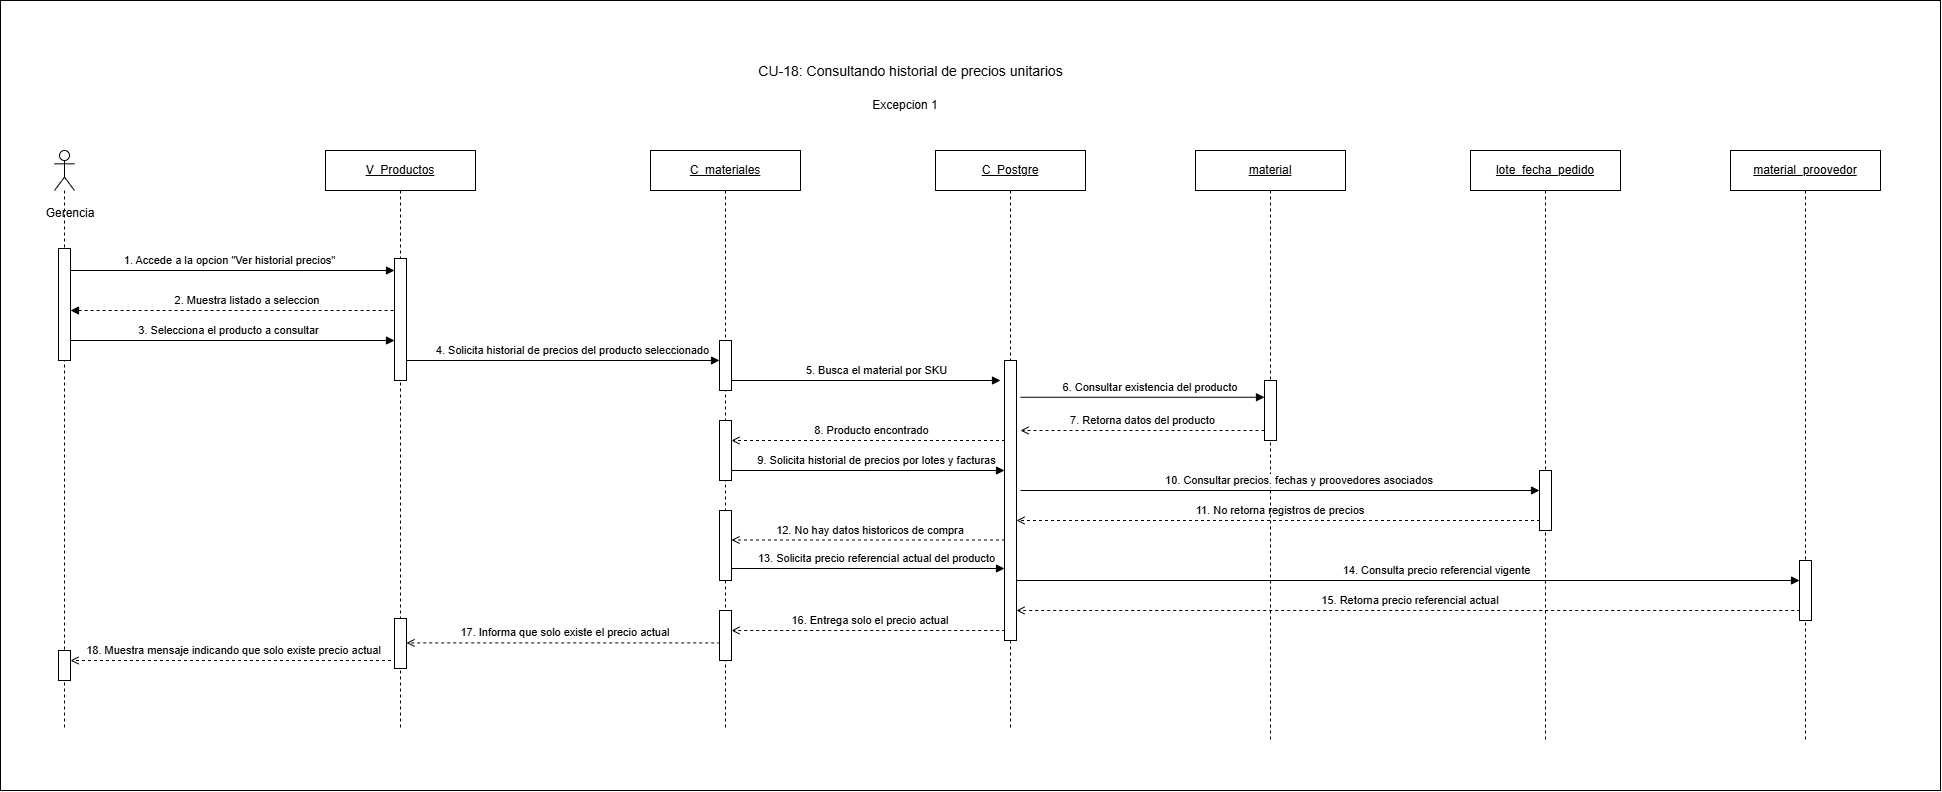

The diagram above was exported from draw.io. Its source (the exported page's mxGraphModel, read from the mxfile embedded in the PNG):
<mxGraphModel dx="2056" dy="1094" grid="1" gridSize="10" guides="1" tooltips="1" connect="1" arrows="1" fold="1" page="1" pageScale="1" pageWidth="827" pageHeight="1169" math="0" shadow="0">
  <root>
    <mxCell id="0" />
    <mxCell id="1" parent="0" />
    <mxCell id="vIRfP1WW06k-RIanhoIX-1" parent="1" style="rounded=0;whiteSpace=wrap;html=1;" value="" vertex="1">
      <mxGeometry height="790" width="1940" x="300" y="230" as="geometry" />
    </mxCell>
    <mxCell id="EAI5x9eOCJKYavmwyYLJ-1" edge="1" parent="1" style="rounded=0;html=1;endArrow=none;endFill=0;startArrow=block;startFill=1;strokeWidth=1;dashed=1;" value="2. Muestra listado a seleccion&amp;nbsp;">
      <mxGeometry relative="1" x="0.0766" y="10" as="geometry">
        <mxPoint as="offset" />
        <mxPoint x="370" y="540" as="sourcePoint" />
        <mxPoint x="699.9761904761904" y="540" as="targetPoint" />
      </mxGeometry>
    </mxCell>
    <mxCell id="vIRfP1WW06k-RIanhoIX-44" edge="1" parent="1" style="rounded=0;html=1;endArrow=open;dashed=1" value="17. Informa que solo existe el precio actual&amp;nbsp;">
      <mxGeometry relative="1" x="0.0009" y="-10" as="geometry">
        <mxPoint as="offset" />
        <mxPoint x="1025.6764705882354" y="872.4100000000004" as="sourcePoint" />
        <mxPoint x="706.0035294117646" y="872.4100000000003" as="targetPoint" />
      </mxGeometry>
    </mxCell>
    <mxCell id="vIRfP1WW06k-RIanhoIX-42" edge="1" parent="1" style="rounded=0;html=1;endArrow=open;dashed=1" value="16. Entrega solo el precio actual&amp;nbsp;">
      <mxGeometry relative="1" x="0.0009" y="-10" as="geometry">
        <mxPoint as="offset" />
        <mxPoint x="1310.68" y="860" as="sourcePoint" />
        <mxPoint x="1031.0035294117647" y="859.9999999999995" as="targetPoint" />
      </mxGeometry>
    </mxCell>
    <mxCell id="vIRfP1WW06k-RIanhoIX-39" edge="1" parent="1" style="rounded=0;html=1;endArrow=open;dashed=1" value="15. Retorna precio referencial actual&amp;nbsp;">
      <mxGeometry relative="1" x="0.0009" y="-10" as="geometry">
        <mxPoint as="offset" />
        <mxPoint x="2105.68" y="840" as="sourcePoint" />
        <mxPoint x="1316.003529411765" y="839.9999999999995" as="targetPoint" />
      </mxGeometry>
    </mxCell>
    <mxCell id="vIRfP1WW06k-RIanhoIX-37" edge="1" parent="1" style="rounded=0;html=1;endArrow=block;endFill=1;exitX=1.063;exitY=0.94;exitDx=0;exitDy=0;exitPerimeter=0;" value="14. Consulta precio referencial vigente">
      <mxGeometry relative="1" x="0.0769" y="10" as="geometry">
        <mxPoint as="offset" />
        <mxPoint x="1310.5" y="810" as="sourcePoint" />
        <mxPoint x="2099" y="809.9999999999995" as="targetPoint" />
      </mxGeometry>
    </mxCell>
    <mxCell id="vIRfP1WW06k-RIanhoIX-35" edge="1" parent="1" style="rounded=0;html=1;endArrow=block;endFill=1;exitX=1.063;exitY=0.94;exitDx=0;exitDy=0;exitPerimeter=0;" value="13. Solicita precio referencial actual del producto">
      <mxGeometry relative="1" x="0.0769" y="10" as="geometry">
        <mxPoint as="offset" />
        <mxPoint x="1025.5" y="798" as="sourcePoint" />
        <mxPoint x="1304" y="798" as="targetPoint" />
      </mxGeometry>
    </mxCell>
    <mxCell id="vIRfP1WW06k-RIanhoIX-2" edge="1" parent="1" style="rounded=0;html=1;endArrow=open;dashed=1" value="18. Muestra mensaje indicando que solo existe precio actual">
      <mxGeometry relative="1" y="-10" as="geometry">
        <mxPoint as="offset" />
        <mxPoint x="696.5" y="890" as="sourcePoint" />
        <mxPoint x="370" y="890" as="targetPoint" />
      </mxGeometry>
    </mxCell>
    <mxCell id="vIRfP1WW06k-RIanhoIX-3" edge="1" parent="1" style="rounded=0;html=1;endArrow=block;endFill=1;" value="3. Selecciona el producto a consultar">
      <mxGeometry relative="1" y="10" as="geometry">
        <mxPoint as="offset" />
        <mxPoint x="363.07142857142844" y="570" as="sourcePoint" />
        <mxPoint x="694" y="570" as="targetPoint" />
      </mxGeometry>
    </mxCell>
    <mxCell id="vIRfP1WW06k-RIanhoIX-5" edge="1" parent="1" style="rounded=0;html=1;endArrow=open;dashed=1" value="11. No retorna registros de precios&amp;nbsp;">
      <mxGeometry relative="1" x="0.0009" y="-10" as="geometry">
        <mxPoint as="offset" />
        <mxPoint x="1845.5" y="750" as="sourcePoint" />
        <mxPoint x="1316" y="750" as="targetPoint" />
      </mxGeometry>
    </mxCell>
    <mxCell id="vIRfP1WW06k-RIanhoIX-6" edge="1" parent="1" style="rounded=0;html=1;endArrow=block;endFill=1;exitX=1.063;exitY=0.94;exitDx=0;exitDy=0;exitPerimeter=0;" value="9. Solicita historial de precios por lotes y facturas">
      <mxGeometry relative="1" x="0.0769" y="10" as="geometry">
        <mxPoint as="offset" />
        <mxPoint x="1025.5" y="700" as="sourcePoint" />
        <mxPoint x="1304" y="700" as="targetPoint" />
      </mxGeometry>
    </mxCell>
    <mxCell id="vIRfP1WW06k-RIanhoIX-7" edge="1" parent="1" style="rounded=0;html=1;endArrow=open;dashed=1" value="8. Producto encontrado">
      <mxGeometry relative="1" y="-10" as="geometry">
        <mxPoint as="offset" />
        <mxPoint x="1310.5" y="670" as="sourcePoint" />
        <mxPoint x="1031" y="670" as="targetPoint" />
      </mxGeometry>
    </mxCell>
    <mxCell id="vIRfP1WW06k-RIanhoIX-8" edge="1" parent="1" style="rounded=0;html=1;endArrow=block;endFill=1;exitX=1.063;exitY=0.94;exitDx=0;exitDy=0;exitPerimeter=0;" value="4. Solicita historial de precios del producto seleccionado">
      <mxGeometry relative="1" x="0.0769" y="10" as="geometry">
        <mxPoint as="offset" />
        <mxPoint x="700.5" y="590" as="sourcePoint" />
        <mxPoint x="1019" y="590" as="targetPoint" />
      </mxGeometry>
    </mxCell>
    <mxCell id="vIRfP1WW06k-RIanhoIX-9" parent="1" style="shape=umlLifeline;perimeter=lifelinePerimeter;whiteSpace=wrap;html=1;container=1;dropTarget=0" value="&lt;u style=&quot;color: light-dark(rgb(0, 0, 0), rgb(255, 255, 255));&quot;&gt;C_materiales&lt;/u&gt;" vertex="1">
      <mxGeometry height="580" width="150" x="950" y="380" as="geometry" />
    </mxCell>
    <mxCell id="vIRfP1WW06k-RIanhoIX-10" parent="1" style="text;html=1;strokeColor=none;fillColor=none;align=center;verticalAlign=middle;fontSize=18;fontStyle=1" value="&lt;span style=&quot;font-weight: normal;&quot;&gt;&lt;font style=&quot;font-size: 14px;&quot;&gt;CU-18: Consultando historial de precios unitarios&lt;/font&gt;&lt;/span&gt;" vertex="1">
      <mxGeometry height="40" width="500" x="960" y="280" as="geometry" />
    </mxCell>
    <mxCell id="vIRfP1WW06k-RIanhoIX-11" edge="1" parent="1" style="rounded=0;html=1;endArrow=block;endFill=1;" value="1. Accede a la opcion &quot;Ver historial precios&quot;">
      <mxGeometry relative="1" y="10" as="geometry">
        <mxPoint as="offset" />
        <mxPoint x="363.66666666666674" y="500" as="sourcePoint" />
        <mxPoint x="694" y="500.0000000000001" as="targetPoint" />
      </mxGeometry>
    </mxCell>
    <mxCell id="vIRfP1WW06k-RIanhoIX-13" edge="1" parent="1" style="rounded=0;html=1;endArrow=open;dashed=1" value="12. No hay datos historicos de compra&amp;nbsp;">
      <mxGeometry relative="1" x="0.0018" y="-10" as="geometry">
        <mxPoint as="offset" />
        <mxPoint x="1310.5" y="769.5" as="sourcePoint" />
        <mxPoint x="1031" y="769.5" as="targetPoint" />
      </mxGeometry>
    </mxCell>
    <mxCell id="vIRfP1WW06k-RIanhoIX-14" parent="1" style="shape=umlLifeline;perimeter=lifelinePerimeter;whiteSpace=wrap;html=1;container=1;dropTarget=0;collapsible=0;recursiveResize=0;outlineConnect=0;portConstraint=eastwest;newEdgeStyle={&quot;curved&quot;:0,&quot;rounded&quot;:0};participant=umlActor;" value="" vertex="1">
      <mxGeometry height="580" width="20" x="354" y="380" as="geometry" />
    </mxCell>
    <mxCell id="vIRfP1WW06k-RIanhoIX-15" parent="1" style="fillColor=#ffffff;strokeColor=#000000" vertex="1">
      <mxGeometry height="112" width="12" x="358" y="478" as="geometry" />
    </mxCell>
    <mxCell id="vIRfP1WW06k-RIanhoIX-16" parent="1" style="text;html=1;whiteSpace=wrap;strokeColor=none;fillColor=none;align=center;verticalAlign=middle;rounded=0;" value="Gerencia" vertex="1">
      <mxGeometry height="30" width="60" x="340" y="428" as="geometry" />
    </mxCell>
    <mxCell id="vIRfP1WW06k-RIanhoIX-17" parent="1" style="shape=umlLifeline;perimeter=lifelinePerimeter;whiteSpace=wrap;html=1;container=1;dropTarget=0" value="&lt;u&gt;material&lt;/u&gt;" vertex="1">
      <mxGeometry height="590" width="150" x="1495" y="380" as="geometry" />
    </mxCell>
    <mxCell id="vIRfP1WW06k-RIanhoIX-18" parent="1" style="shape=umlLifeline;perimeter=lifelinePerimeter;whiteSpace=wrap;html=1;container=1;dropTarget=0" value="&lt;u&gt;C_Postgre&lt;/u&gt;" vertex="1">
      <mxGeometry height="580" width="150" x="1235" y="380" as="geometry" />
    </mxCell>
    <mxCell id="vIRfP1WW06k-RIanhoIX-19" parent="1" style="fillColor=#ffffff;strokeColor=#000000" vertex="1">
      <mxGeometry height="50" width="12" x="1019" y="570" as="geometry" />
    </mxCell>
    <mxCell id="vIRfP1WW06k-RIanhoIX-20" parent="1" style="shape=umlLifeline;perimeter=lifelinePerimeter;whiteSpace=wrap;html=1;container=1;dropTarget=0" value="&lt;u&gt;V_Productos&lt;/u&gt;" vertex="1">
      <mxGeometry height="580" width="150" x="625" y="380" as="geometry" />
    </mxCell>
    <mxCell id="vIRfP1WW06k-RIanhoIX-21" parent="1" style="fillColor=#ffffff;strokeColor=#000000" vertex="1">
      <mxGeometry height="122" width="12" x="694" y="488" as="geometry" />
    </mxCell>
    <mxCell id="vIRfP1WW06k-RIanhoIX-23" edge="1" parent="1" style="rounded=0;html=1;endArrow=block;endFill=1;exitX=1.063;exitY=0.94;exitDx=0;exitDy=0;exitPerimeter=0;" value="5. Busca el material por SKU">
      <mxGeometry relative="1" x="0.0769" y="10" as="geometry">
        <mxPoint as="offset" />
        <mxPoint x="1031" y="610" as="sourcePoint" />
        <mxPoint x="1300" y="610" as="targetPoint" />
      </mxGeometry>
    </mxCell>
    <mxCell id="vIRfP1WW06k-RIanhoIX-24" parent="1" style="fillColor=#ffffff;strokeColor=#000000" vertex="1">
      <mxGeometry height="280" width="12" x="1304" y="590" as="geometry" />
    </mxCell>
    <mxCell id="vIRfP1WW06k-RIanhoIX-25" edge="1" parent="1" style="rounded=0;html=1;endArrow=block;endFill=1;exitX=1.063;exitY=0.94;exitDx=0;exitDy=0;exitPerimeter=0;" value="6. Consultar existencia del producto&amp;nbsp;">
      <mxGeometry relative="1" x="0.0769" y="10" as="geometry">
        <mxPoint as="offset" />
        <mxPoint x="1320" y="626.75" as="sourcePoint" />
        <mxPoint x="1564" y="626.75" as="targetPoint" />
      </mxGeometry>
    </mxCell>
    <mxCell id="vIRfP1WW06k-RIanhoIX-26" parent="1" style="fillColor=#ffffff;strokeColor=#000000" vertex="1">
      <mxGeometry height="60" width="12" x="1564" y="610" as="geometry" />
    </mxCell>
    <mxCell id="vIRfP1WW06k-RIanhoIX-27" edge="1" parent="1" style="edgeStyle=orthogonalEdgeStyle;rounded=0;html=1;endArrow=open;dashed=1" value="7. Retorna datos del producto">
      <mxGeometry relative="1" y="-10" as="geometry">
        <mxPoint as="offset" />
        <mxPoint x="1564" y="660" as="sourcePoint" />
        <mxPoint x="1320" y="660" as="targetPoint" />
      </mxGeometry>
    </mxCell>
    <mxCell id="vIRfP1WW06k-RIanhoIX-28" parent="1" style="fillColor=#ffffff;strokeColor=#000000" vertex="1">
      <mxGeometry height="60" width="12" x="1019" y="650" as="geometry" />
    </mxCell>
    <mxCell id="vIRfP1WW06k-RIanhoIX-29" edge="1" parent="1" style="rounded=0;html=1;endArrow=block;endFill=1;" value="10. Consultar precios. fechas y proovedores asociados&amp;nbsp;">
      <mxGeometry relative="1" x="0.0769" y="10" as="geometry">
        <mxPoint as="offset" />
        <mxPoint x="1320" y="720" as="sourcePoint" />
        <mxPoint x="1839" y="720" as="targetPoint" />
      </mxGeometry>
    </mxCell>
    <mxCell id="vIRfP1WW06k-RIanhoIX-30" parent="1" style="shape=umlLifeline;perimeter=lifelinePerimeter;whiteSpace=wrap;html=1;container=1;dropTarget=0" value="&lt;u&gt;lote_fecha_pedido&lt;/u&gt;" vertex="1">
      <mxGeometry height="590" width="150" x="1770" y="380" as="geometry" />
    </mxCell>
    <mxCell id="vIRfP1WW06k-RIanhoIX-31" parent="1" style="fillColor=#ffffff;strokeColor=#000000" vertex="1">
      <mxGeometry height="60" width="12" x="1839" y="700" as="geometry" />
    </mxCell>
    <mxCell id="vIRfP1WW06k-RIanhoIX-32" parent="1" style="fillColor=#ffffff;strokeColor=#000000" vertex="1">
      <mxGeometry height="70" width="12" x="1019" y="740" as="geometry" />
    </mxCell>
    <mxCell id="vIRfP1WW06k-RIanhoIX-33" parent="1" style="fillColor=#ffffff;strokeColor=#000000" vertex="1">
      <mxGeometry height="50" width="12" x="694" y="848" as="geometry" />
    </mxCell>
    <mxCell id="vIRfP1WW06k-RIanhoIX-34" parent="1" style="fillColor=#ffffff;strokeColor=#000000" vertex="1">
      <mxGeometry height="30" width="12" x="358" y="880" as="geometry" />
    </mxCell>
    <mxCell id="vIRfP1WW06k-RIanhoIX-36" parent="1" style="shape=umlLifeline;perimeter=lifelinePerimeter;whiteSpace=wrap;html=1;container=1;dropTarget=0" value="&lt;u&gt;material_proovedor&lt;/u&gt;" vertex="1">
      <mxGeometry height="590" width="150" x="2030" y="380" as="geometry" />
    </mxCell>
    <mxCell id="vIRfP1WW06k-RIanhoIX-38" parent="1" style="fillColor=#ffffff;strokeColor=#000000" vertex="1">
      <mxGeometry height="60" width="12" x="2099" y="790" as="geometry" />
    </mxCell>
    <mxCell id="vIRfP1WW06k-RIanhoIX-41" parent="1" style="fillColor=#ffffff;strokeColor=#000000" vertex="1">
      <mxGeometry height="50" width="12" x="1019" y="840" as="geometry" />
    </mxCell>
    <mxCell id="vIRfP1WW06k-RIanhoIX-45" parent="1" style="text;html=1;whiteSpace=wrap;strokeColor=none;fillColor=none;align=center;verticalAlign=middle;rounded=0;" value="Excepcion 1" vertex="1">
      <mxGeometry height="30" width="90" x="1160" y="320" as="geometry" />
    </mxCell>
  </root>
</mxGraphModel>